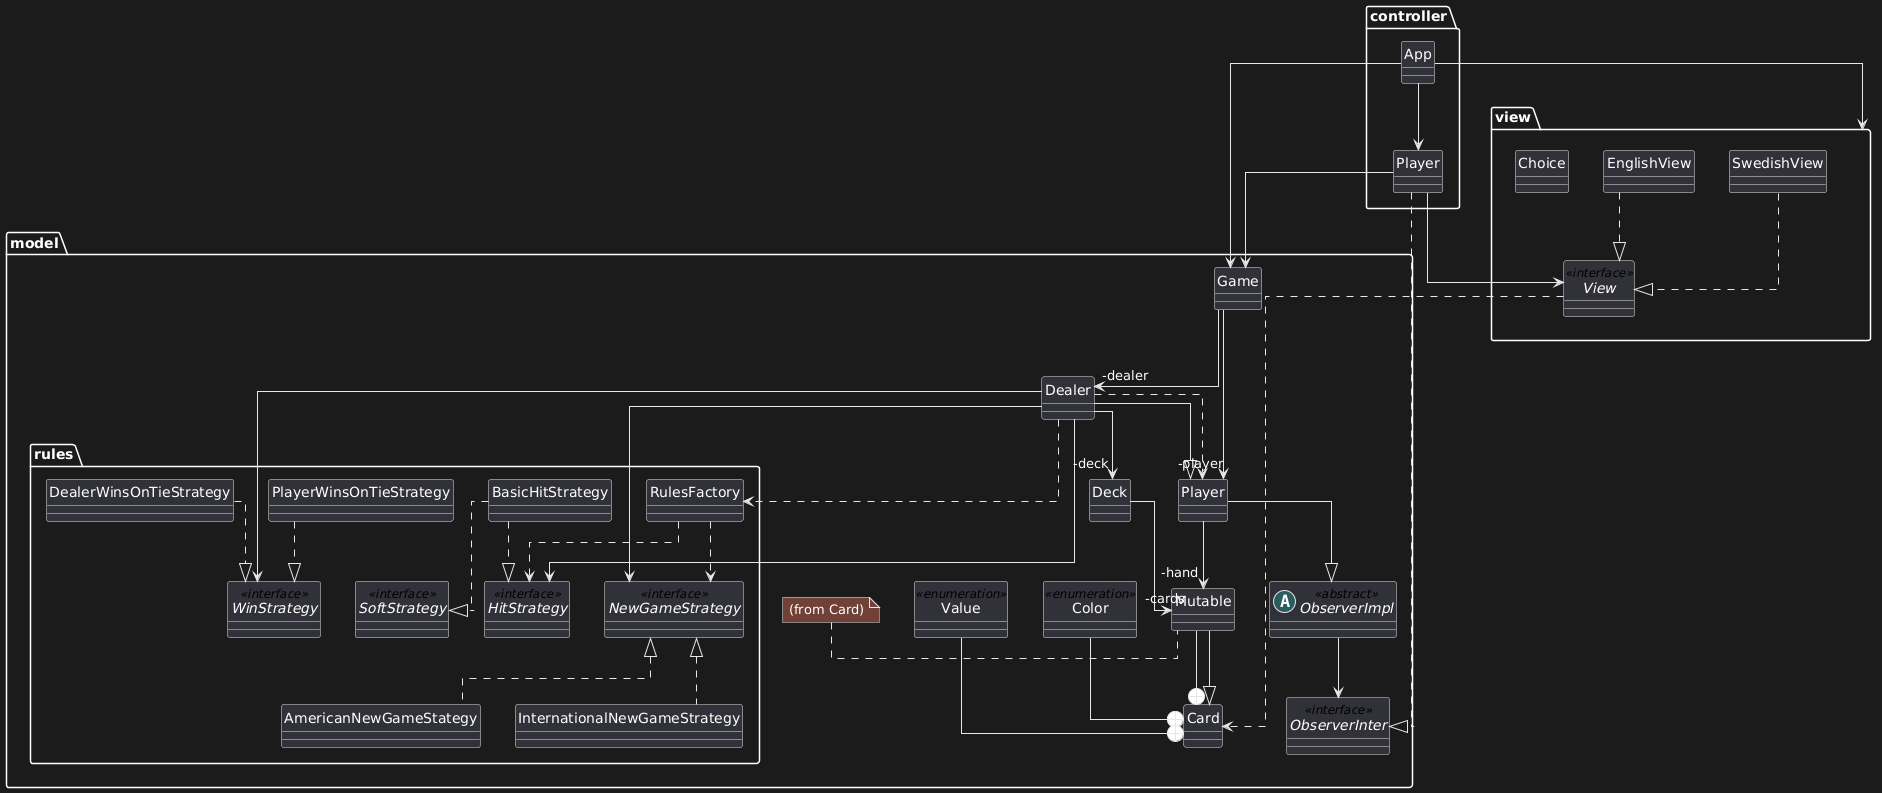

The diagram above was rendered by PlantUML. Its source (embedded in the PNG):
@startuml
'Command to disable symbols on access modifiers
skinparam classAttributeIconSize 0
skinparam linetype ortho
package model.rules {
    class DealerWinsOnTieStrategy
    class PlayerWinsOnTieStrategy
    PlayerWinsOnTieStrategy ..|> WinStrategy
    DealerWinsOnTieStrategy ..|> WinStrategy
    interface WinStrategy <<interface>>
    interface SoftStrategy <<interface>>
    class BasicHitStrategy
    interface HitStrategy <<interface>>
    BasicHitStrategy ..|> HitStrategy
    BasicHitStrategy ..|> SoftStrategy
    class RulesFactory
    RulesFactory ..> HitStrategy
    RulesFactory ..> NewGameStrategy
    class AmericanNewGameStategy
    class InternationalNewGameStrategy
    interface NewGameStrategy <<interface>>
    NewGameStrategy <|.. AmericanNewGameStategy
    NewGameStrategy <|.. InternationalNewGameStrategy
    
}
package model {
    class Deck
    class Dealer
    class Game
    class Player
    class Mutable
    class Card
    interface ObserverInter <<interface>> 
    abstract ObserverImpl <<abstract>> 
    ObserverImpl --> ObserverInter
    Player --^ ObserverImpl
    Dealer ..> RulesFactory
    Dealer --> WinStrategy
    Dealer --> HitStrategy
    Dealer --> NewGameStrategy
    Dealer ..> Player
    Dealer --^ Player
    Dealer --> "-deck" Deck
    Deck --> "-cards" Mutable
    Game --> "-dealer" Dealer
    Game --> "-player" Player
    together {
    Mutable --+ Card
    Mutable --^ Card
    note left of Mutable
        (from Card)
    end note
    enum Color <<enumeration>>
    enum Value <<enumeration>>
    Color --+ Card
    Value --+ Card
    }
    Player --> "-hand" Mutable
}
package view {
    enum Choice
    class EnglishView
    class SwedishView
    interface View <<interface>>
    EnglishView ..|> View
    SwedishView ..|> View
    View ..> Card
}
package controller {
    class App
    class Player
    App --> Player
    App --> view
    App --> Game
    Player ..|> ObserverInter
    Player --> View
    Player --> Game
}

' Hides the circle symbols in plantUML
hide interface circle
hide class circle
hide enum circle
@enduml